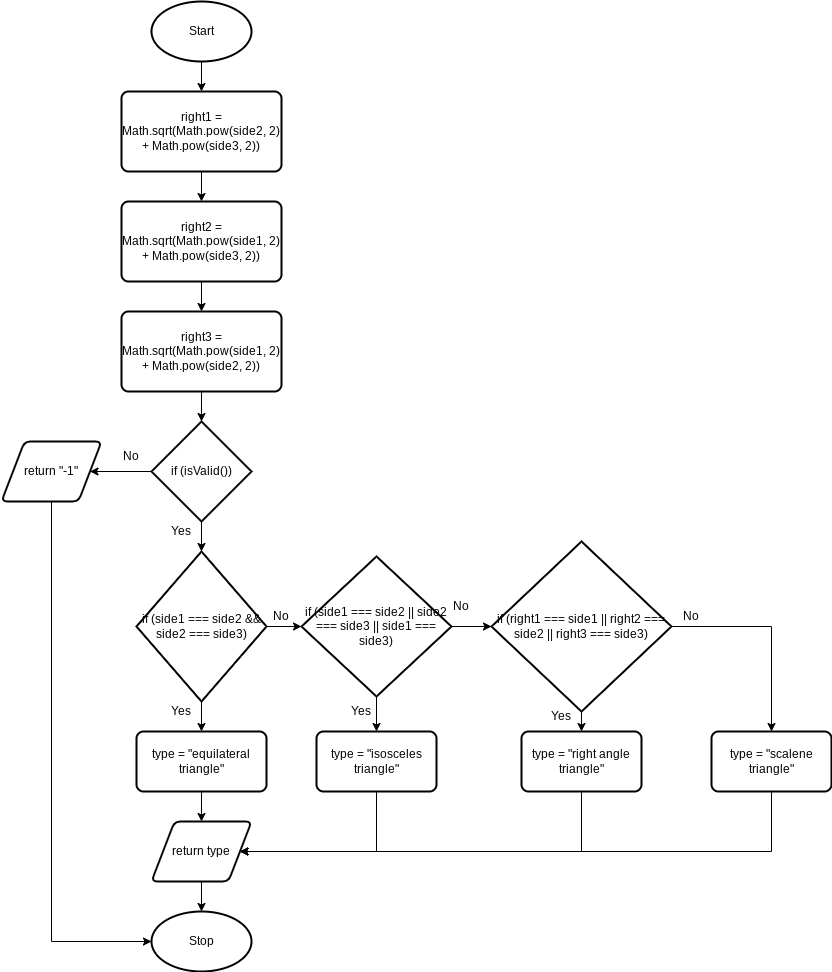

The diagram above was exported from draw.io. Its source (the exported page's mxGraphModel, read from the mxfile embedded in the PNG):
<mxGraphModel dx="1073" dy="399" grid="1" gridSize="10" guides="1" tooltips="1" connect="1" arrows="1" fold="1" page="1" pageScale="1" pageWidth="827" pageHeight="1169" math="0" shadow="0">
  <root>
    <mxCell id="0" />
    <mxCell id="1" parent="0" />
    <mxCell id="51" style="edgeStyle=none;html=1;exitX=0.5;exitY=1;exitDx=0;exitDy=0;exitPerimeter=0;entryX=0.5;entryY=0;entryDx=0;entryDy=0;" edge="1" parent="1" source="2" target="3">
      <mxGeometry relative="1" as="geometry" />
    </mxCell>
    <mxCell id="2" value="Start" style="strokeWidth=2;html=1;shape=mxgraph.flowchart.start_1;whiteSpace=wrap;" vertex="1" parent="1">
      <mxGeometry x="70" y="40" width="100" height="60" as="geometry" />
    </mxCell>
    <mxCell id="52" style="edgeStyle=none;html=1;exitX=0.5;exitY=1;exitDx=0;exitDy=0;entryX=0.5;entryY=0;entryDx=0;entryDy=0;" edge="1" parent="1" source="3" target="49">
      <mxGeometry relative="1" as="geometry" />
    </mxCell>
    <mxCell id="3" value="right1 = Math.sqrt(Math.pow(side2, 2) + Math.pow(side3, 2))" style="rounded=1;whiteSpace=wrap;html=1;absoluteArcSize=1;arcSize=14;strokeWidth=2;" vertex="1" parent="1">
      <mxGeometry x="40" y="130" width="160" height="80" as="geometry" />
    </mxCell>
    <mxCell id="53" style="edgeStyle=none;html=1;exitX=0.5;exitY=1;exitDx=0;exitDy=0;entryX=0.5;entryY=0;entryDx=0;entryDy=0;" edge="1" parent="1" source="49" target="50">
      <mxGeometry relative="1" as="geometry" />
    </mxCell>
    <mxCell id="49" value="right2 = Math.sqrt(Math.pow(side1, 2) + Math.pow(side3, 2))" style="rounded=1;whiteSpace=wrap;html=1;absoluteArcSize=1;arcSize=14;strokeWidth=2;" vertex="1" parent="1">
      <mxGeometry x="40" y="240" width="160" height="80" as="geometry" />
    </mxCell>
    <mxCell id="55" style="edgeStyle=none;html=1;exitX=0.5;exitY=1;exitDx=0;exitDy=0;entryX=0.5;entryY=0;entryDx=0;entryDy=0;entryPerimeter=0;" edge="1" parent="1" source="50" target="54">
      <mxGeometry relative="1" as="geometry" />
    </mxCell>
    <mxCell id="50" value="right3 = Math.sqrt(Math.pow(side1, 2) + Math.pow(side2, 2))" style="rounded=1;whiteSpace=wrap;html=1;absoluteArcSize=1;arcSize=14;strokeWidth=2;" vertex="1" parent="1">
      <mxGeometry x="40" y="350" width="160" height="80" as="geometry" />
    </mxCell>
    <mxCell id="57" style="edgeStyle=none;html=1;exitX=0.5;exitY=1;exitDx=0;exitDy=0;exitPerimeter=0;entryX=0.5;entryY=0;entryDx=0;entryDy=0;entryPerimeter=0;" edge="1" parent="1" source="54" target="56">
      <mxGeometry relative="1" as="geometry" />
    </mxCell>
    <mxCell id="82" style="edgeStyle=orthogonalEdgeStyle;rounded=0;html=1;exitX=0;exitY=0.5;exitDx=0;exitDy=0;exitPerimeter=0;entryX=1;entryY=0.5;entryDx=0;entryDy=0;" edge="1" parent="1" source="54" target="81">
      <mxGeometry relative="1" as="geometry" />
    </mxCell>
    <mxCell id="54" value="if (isValid())" style="strokeWidth=2;html=1;shape=mxgraph.flowchart.decision;whiteSpace=wrap;" vertex="1" parent="1">
      <mxGeometry x="70" y="460" width="100" height="100" as="geometry" />
    </mxCell>
    <mxCell id="60" style="edgeStyle=none;html=1;exitX=0.5;exitY=1;exitDx=0;exitDy=0;exitPerimeter=0;entryX=0.5;entryY=0;entryDx=0;entryDy=0;" edge="1" parent="1" source="56" target="59">
      <mxGeometry relative="1" as="geometry" />
    </mxCell>
    <mxCell id="63" style="edgeStyle=none;html=1;exitX=1;exitY=0.5;exitDx=0;exitDy=0;exitPerimeter=0;entryX=0;entryY=0.5;entryDx=0;entryDy=0;entryPerimeter=0;" edge="1" parent="1" source="56" target="61">
      <mxGeometry relative="1" as="geometry" />
    </mxCell>
    <mxCell id="56" value="if (side1 === side2 &amp;amp;&amp;amp; side2 === side3)" style="strokeWidth=2;html=1;shape=mxgraph.flowchart.decision;whiteSpace=wrap;" vertex="1" parent="1">
      <mxGeometry x="55" y="590" width="130" height="150" as="geometry" />
    </mxCell>
    <mxCell id="74" style="edgeStyle=orthogonalEdgeStyle;rounded=0;html=1;exitX=0.5;exitY=1;exitDx=0;exitDy=0;entryX=0.5;entryY=0;entryDx=0;entryDy=0;" edge="1" parent="1" source="59" target="73">
      <mxGeometry relative="1" as="geometry" />
    </mxCell>
    <mxCell id="59" value="type = &quot;equilateral triangle&quot;" style="rounded=1;whiteSpace=wrap;html=1;absoluteArcSize=1;arcSize=14;strokeWidth=2;" vertex="1" parent="1">
      <mxGeometry x="55" y="770" width="130" height="60" as="geometry" />
    </mxCell>
    <mxCell id="64" style="edgeStyle=none;html=1;exitX=0.5;exitY=1;exitDx=0;exitDy=0;exitPerimeter=0;entryX=0.5;entryY=0;entryDx=0;entryDy=0;" edge="1" parent="1" source="61" target="62">
      <mxGeometry relative="1" as="geometry" />
    </mxCell>
    <mxCell id="70" style="edgeStyle=none;html=1;exitX=1;exitY=0.5;exitDx=0;exitDy=0;exitPerimeter=0;entryX=0;entryY=0.5;entryDx=0;entryDy=0;entryPerimeter=0;" edge="1" parent="1" source="61" target="66">
      <mxGeometry relative="1" as="geometry" />
    </mxCell>
    <mxCell id="61" value="if (side1 === side2 || side2 === side3 || side1 === side3)" style="strokeWidth=2;html=1;shape=mxgraph.flowchart.decision;whiteSpace=wrap;" vertex="1" parent="1">
      <mxGeometry x="220" y="595" width="150" height="140" as="geometry" />
    </mxCell>
    <mxCell id="75" style="edgeStyle=orthogonalEdgeStyle;rounded=0;html=1;exitX=0.5;exitY=1;exitDx=0;exitDy=0;entryX=1;entryY=0.5;entryDx=0;entryDy=0;" edge="1" parent="1" source="62" target="73">
      <mxGeometry relative="1" as="geometry">
        <Array as="points">
          <mxPoint x="295" y="890" />
        </Array>
      </mxGeometry>
    </mxCell>
    <mxCell id="62" value="type = &quot;isosceles triangle&quot;" style="rounded=1;whiteSpace=wrap;html=1;absoluteArcSize=1;arcSize=14;strokeWidth=2;" vertex="1" parent="1">
      <mxGeometry x="235" y="770" width="120" height="60" as="geometry" />
    </mxCell>
    <mxCell id="71" style="edgeStyle=none;html=1;exitX=0.5;exitY=1;exitDx=0;exitDy=0;exitPerimeter=0;entryX=0.5;entryY=0;entryDx=0;entryDy=0;" edge="1" parent="1" source="66" target="67">
      <mxGeometry relative="1" as="geometry" />
    </mxCell>
    <mxCell id="72" style="edgeStyle=orthogonalEdgeStyle;html=1;exitX=1;exitY=0.5;exitDx=0;exitDy=0;exitPerimeter=0;entryX=0.5;entryY=0;entryDx=0;entryDy=0;rounded=0;" edge="1" parent="1" source="66" target="68">
      <mxGeometry relative="1" as="geometry" />
    </mxCell>
    <mxCell id="66" value="if (right1 === side1 || right2 === side2 || right3 === side3)" style="strokeWidth=2;html=1;shape=mxgraph.flowchart.decision;whiteSpace=wrap;" vertex="1" parent="1">
      <mxGeometry x="410" y="580" width="180" height="170" as="geometry" />
    </mxCell>
    <mxCell id="77" style="edgeStyle=orthogonalEdgeStyle;rounded=0;html=1;exitX=0.5;exitY=1;exitDx=0;exitDy=0;entryX=1;entryY=0.5;entryDx=0;entryDy=0;" edge="1" parent="1" source="67" target="73">
      <mxGeometry relative="1" as="geometry">
        <Array as="points">
          <mxPoint x="500" y="890" />
        </Array>
      </mxGeometry>
    </mxCell>
    <mxCell id="67" value="type = &quot;right angle triangle&quot;" style="rounded=1;whiteSpace=wrap;html=1;absoluteArcSize=1;arcSize=14;strokeWidth=2;" vertex="1" parent="1">
      <mxGeometry x="440" y="770" width="120" height="60" as="geometry" />
    </mxCell>
    <mxCell id="78" style="edgeStyle=orthogonalEdgeStyle;rounded=0;html=1;exitX=0.5;exitY=1;exitDx=0;exitDy=0;entryX=1;entryY=0.5;entryDx=0;entryDy=0;" edge="1" parent="1" source="68" target="73">
      <mxGeometry relative="1" as="geometry">
        <Array as="points">
          <mxPoint x="690" y="890" />
        </Array>
      </mxGeometry>
    </mxCell>
    <mxCell id="68" value="type = &quot;scalene triangle&quot;" style="rounded=1;whiteSpace=wrap;html=1;absoluteArcSize=1;arcSize=14;strokeWidth=2;" vertex="1" parent="1">
      <mxGeometry x="630" y="770" width="120" height="60" as="geometry" />
    </mxCell>
    <mxCell id="80" style="edgeStyle=orthogonalEdgeStyle;rounded=0;html=1;exitX=0.5;exitY=1;exitDx=0;exitDy=0;entryX=0.5;entryY=0;entryDx=0;entryDy=0;entryPerimeter=0;" edge="1" parent="1" source="73" target="79">
      <mxGeometry relative="1" as="geometry" />
    </mxCell>
    <mxCell id="73" value="return type" style="shape=parallelogram;html=1;strokeWidth=2;perimeter=parallelogramPerimeter;whiteSpace=wrap;rounded=1;arcSize=12;size=0.23;" vertex="1" parent="1">
      <mxGeometry x="70" y="860" width="100" height="60" as="geometry" />
    </mxCell>
    <mxCell id="79" value="Stop" style="strokeWidth=2;html=1;shape=mxgraph.flowchart.start_1;whiteSpace=wrap;" vertex="1" parent="1">
      <mxGeometry x="70" y="950" width="100" height="60" as="geometry" />
    </mxCell>
    <mxCell id="83" style="edgeStyle=orthogonalEdgeStyle;rounded=0;html=1;exitX=0.5;exitY=1;exitDx=0;exitDy=0;entryX=0;entryY=0.5;entryDx=0;entryDy=0;entryPerimeter=0;" edge="1" parent="1" source="81" target="79">
      <mxGeometry relative="1" as="geometry" />
    </mxCell>
    <mxCell id="81" value="return &quot;-1&quot;" style="shape=parallelogram;html=1;strokeWidth=2;perimeter=parallelogramPerimeter;whiteSpace=wrap;rounded=1;arcSize=12;size=0.23;" vertex="1" parent="1">
      <mxGeometry x="-80" y="480" width="100" height="60" as="geometry" />
    </mxCell>
    <mxCell id="84" value="Yes" style="text;html=1;strokeColor=none;fillColor=none;align=center;verticalAlign=middle;whiteSpace=wrap;rounded=0;" vertex="1" parent="1">
      <mxGeometry x="80" y="555" width="40" height="30" as="geometry" />
    </mxCell>
    <mxCell id="85" value="No" style="text;html=1;strokeColor=none;fillColor=none;align=center;verticalAlign=middle;whiteSpace=wrap;rounded=0;" vertex="1" parent="1">
      <mxGeometry x="30" y="480" width="40" height="30" as="geometry" />
    </mxCell>
    <mxCell id="86" value="Yes" style="text;html=1;strokeColor=none;fillColor=none;align=center;verticalAlign=middle;whiteSpace=wrap;rounded=0;" vertex="1" parent="1">
      <mxGeometry x="80" y="735" width="40" height="30" as="geometry" />
    </mxCell>
    <mxCell id="87" value="No" style="text;html=1;strokeColor=none;fillColor=none;align=center;verticalAlign=middle;whiteSpace=wrap;rounded=0;" vertex="1" parent="1">
      <mxGeometry x="180" y="640" width="40" height="30" as="geometry" />
    </mxCell>
    <mxCell id="89" value="Yes" style="text;html=1;strokeColor=none;fillColor=none;align=center;verticalAlign=middle;whiteSpace=wrap;rounded=0;" vertex="1" parent="1">
      <mxGeometry x="260" y="735" width="40" height="30" as="geometry" />
    </mxCell>
    <mxCell id="90" value="No" style="text;html=1;strokeColor=none;fillColor=none;align=center;verticalAlign=middle;whiteSpace=wrap;rounded=0;" vertex="1" parent="1">
      <mxGeometry x="360" y="630" width="40" height="30" as="geometry" />
    </mxCell>
    <mxCell id="91" value="Yes" style="text;html=1;strokeColor=none;fillColor=none;align=center;verticalAlign=middle;whiteSpace=wrap;rounded=0;" vertex="1" parent="1">
      <mxGeometry x="460" y="740" width="40" height="30" as="geometry" />
    </mxCell>
    <mxCell id="92" value="No" style="text;html=1;strokeColor=none;fillColor=none;align=center;verticalAlign=middle;whiteSpace=wrap;rounded=0;" vertex="1" parent="1">
      <mxGeometry x="590" y="640" width="40" height="30" as="geometry" />
    </mxCell>
  </root>
</mxGraphModel>